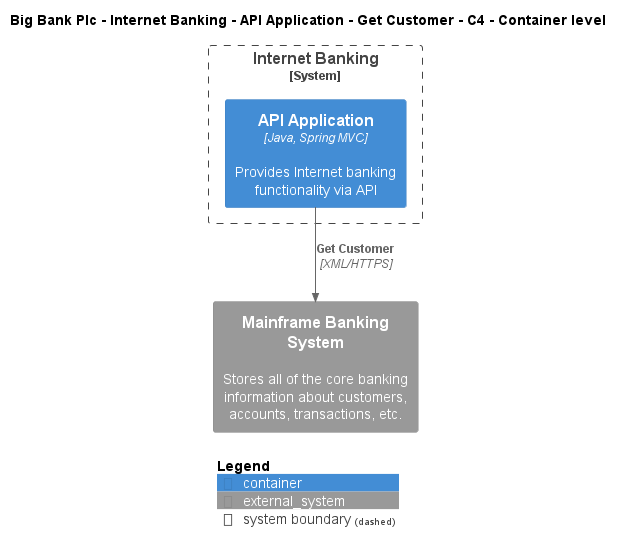

The diagram above was rendered by PlantUML. Its source (embedded in the PNG):
@startuml
!include ..\..\..\..\..\..\..\.c4s\C4_Container.puml

AddElementTag("c4interflow:lifecycle:new", $bgColor=green, $fontColor=#ffffff, $borderColor=green, $shadowing="False")
AddElementTag("c4interflow:lifecycle:changed", $bgColor=orange, $fontColor=#ffffff, $borderColor=orange, $shadowing="False")
AddElementTag("c4interflow:lifecycle:removed", $bgColor=red, $fontColor=#ffffff, $borderColor=red, $shadowing="False")

AddRelTag("c4interflow:lifecycle:new", $textColor=green, $lineColor=green)
AddRelTag("c4interflow:lifecycle:changed", $textColor=orange, $lineColor=orange)
AddRelTag("c4interflow:lifecycle:removed", $textColor=red, $lineColor=red)

SHOW_PERSON_PORTRAIT()
LAYOUT_TOP_DOWN()

skinparam linetype polyline

title Big Bank Plc - Internet Banking - API Application - Get Customer - C4 - Container level


System_Boundary(BigBankPlc.SoftwareSystems.InternetBanking, "Internet Banking") {
    Container(BigBankPlc.SoftwareSystems.InternetBanking.Containers.APIApplication, "API Application", "Java, Spring MVC", "Provides Internet banking functionality via API")
}
System_Ext(BigBankPlc.SoftwareSystems.MainframeBankingSystem, "Mainframe Banking System", "Stores all of the core banking information about customers, accounts, transactions, etc.")

Rel(BigBankPlc.SoftwareSystems.InternetBanking.Containers.APIApplication, BigBankPlc.SoftwareSystems.MainframeBankingSystem, "Get Customer", "XML/HTTPS", $tags="protocol:xml/https")


SHOW_LEGEND()
@enduml